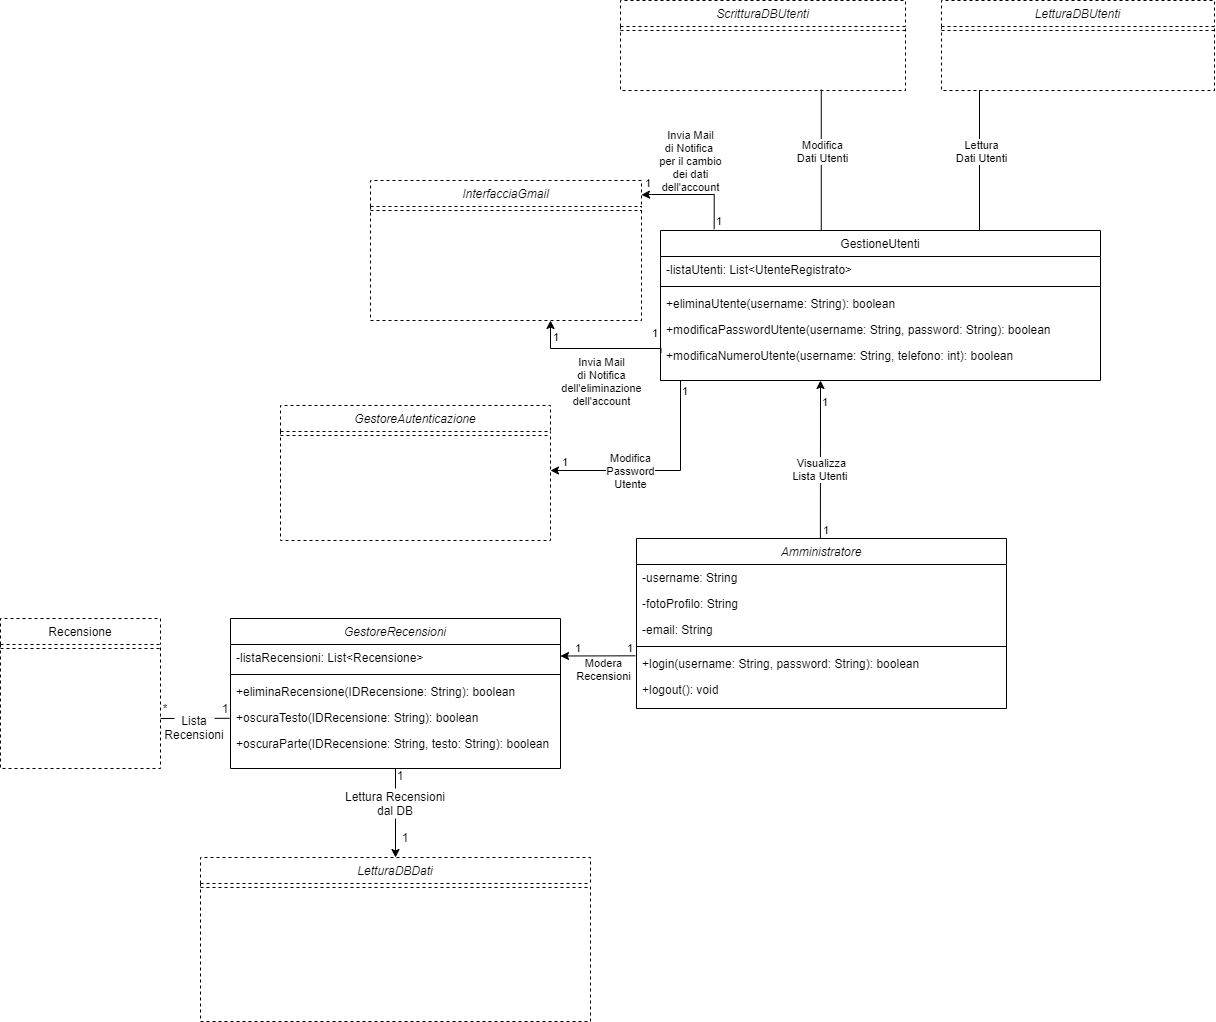

The diagram above was exported from draw.io. Its source (the exported page's mxGraphModel, read from the mxfile embedded in the PNG):
<mxGraphModel dx="1551" dy="2805" grid="1" gridSize="10" guides="1" tooltips="1" connect="1" arrows="1" fold="1" page="1" pageScale="1" pageWidth="1169" pageHeight="827" math="0" shadow="0">
  <root>
    <mxCell id="0" />
    <mxCell id="1" parent="0" />
    <mxCell id="0tFyw0LHYblFeLZDbkMH-388" value="GestioneUtenti" style="swimlane;fontStyle=0;align=center;verticalAlign=top;childLayout=stackLayout;horizontal=1;startSize=26;horizontalStack=0;resizeParent=1;resizeLast=0;collapsible=1;marginBottom=0;rounded=0;shadow=0;strokeWidth=1;" vertex="1" parent="1">
      <mxGeometry x="1200" y="-720" width="440" height="150" as="geometry">
        <mxRectangle x="1080" y="-1080" width="170" height="26" as="alternateBounds" />
      </mxGeometry>
    </mxCell>
    <mxCell id="0tFyw0LHYblFeLZDbkMH-389" value="-listaUtenti: List&lt;UtenteRegistrato&gt;" style="text;align=left;verticalAlign=top;spacingLeft=4;spacingRight=4;overflow=hidden;rotatable=0;points=[[0,0.5],[1,0.5]];portConstraint=eastwest;" vertex="1" parent="0tFyw0LHYblFeLZDbkMH-388">
      <mxGeometry y="26" width="440" height="26" as="geometry" />
    </mxCell>
    <mxCell id="0tFyw0LHYblFeLZDbkMH-390" value="" style="line;html=1;strokeWidth=1;align=left;verticalAlign=middle;spacingTop=-1;spacingLeft=3;spacingRight=3;rotatable=0;labelPosition=right;points=[];portConstraint=eastwest;" vertex="1" parent="0tFyw0LHYblFeLZDbkMH-388">
      <mxGeometry y="52" width="440" height="8" as="geometry" />
    </mxCell>
    <mxCell id="0tFyw0LHYblFeLZDbkMH-391" value="+eliminaUtente(username: String): boolean" style="text;align=left;verticalAlign=top;spacingLeft=4;spacingRight=4;overflow=hidden;rotatable=0;points=[[0,0.5],[1,0.5]];portConstraint=eastwest;" vertex="1" parent="0tFyw0LHYblFeLZDbkMH-388">
      <mxGeometry y="60" width="440" height="26" as="geometry" />
    </mxCell>
    <mxCell id="0tFyw0LHYblFeLZDbkMH-392" value="+modificaPasswordUtente(username: String, password: String): boolean" style="text;align=left;verticalAlign=top;spacingLeft=4;spacingRight=4;overflow=hidden;rotatable=0;points=[[0,0.5],[1,0.5]];portConstraint=eastwest;" vertex="1" parent="0tFyw0LHYblFeLZDbkMH-388">
      <mxGeometry y="86" width="440" height="26" as="geometry" />
    </mxCell>
    <mxCell id="0tFyw0LHYblFeLZDbkMH-393" value="+modificaNumeroUtente(username: String, telefono: int): boolean" style="text;align=left;verticalAlign=top;spacingLeft=4;spacingRight=4;overflow=hidden;rotatable=0;points=[[0,0.5],[1,0.5]];portConstraint=eastwest;" vertex="1" parent="0tFyw0LHYblFeLZDbkMH-388">
      <mxGeometry y="112" width="440" height="26" as="geometry" />
    </mxCell>
    <mxCell id="0tFyw0LHYblFeLZDbkMH-403" value="ScritturaDBUtenti" style="swimlane;fontStyle=2;align=center;verticalAlign=top;childLayout=stackLayout;horizontal=1;startSize=26;horizontalStack=0;resizeParent=1;resizeLast=0;collapsible=1;marginBottom=0;rounded=0;shadow=0;strokeWidth=1;dashed=1;" vertex="1" parent="1">
      <mxGeometry x="1160" y="-950" width="285" height="90" as="geometry">
        <mxRectangle x="625" y="-1170" width="160" height="26" as="alternateBounds" />
      </mxGeometry>
    </mxCell>
    <mxCell id="0tFyw0LHYblFeLZDbkMH-404" value="" style="line;html=1;strokeWidth=1;align=left;verticalAlign=middle;spacingTop=-1;spacingLeft=3;spacingRight=3;rotatable=0;labelPosition=right;points=[];portConstraint=eastwest;dashed=1;" vertex="1" parent="0tFyw0LHYblFeLZDbkMH-403">
      <mxGeometry y="26" width="285" height="8" as="geometry" />
    </mxCell>
    <mxCell id="0tFyw0LHYblFeLZDbkMH-408" value="GestoreAutenticazione" style="swimlane;fontStyle=2;align=center;verticalAlign=top;childLayout=stackLayout;horizontal=1;startSize=26;horizontalStack=0;resizeParent=1;resizeLast=0;collapsible=1;marginBottom=0;rounded=0;shadow=0;strokeWidth=1;dashed=1;" vertex="1" parent="1">
      <mxGeometry x="820" y="-545" width="270" height="135" as="geometry">
        <mxRectangle x="960" y="120" width="160" height="26" as="alternateBounds" />
      </mxGeometry>
    </mxCell>
    <mxCell id="0tFyw0LHYblFeLZDbkMH-412" value="" style="line;html=1;strokeWidth=1;align=left;verticalAlign=middle;spacingTop=-1;spacingLeft=3;spacingRight=3;rotatable=0;labelPosition=right;points=[];portConstraint=eastwest;dashed=1;" vertex="1" parent="0tFyw0LHYblFeLZDbkMH-408">
      <mxGeometry y="26" width="270" height="8" as="geometry" />
    </mxCell>
    <mxCell id="0tFyw0LHYblFeLZDbkMH-419" value="Amministratore" style="swimlane;fontStyle=2;align=center;verticalAlign=top;childLayout=stackLayout;horizontal=1;startSize=26;horizontalStack=0;resizeParent=1;resizeLast=0;collapsible=1;marginBottom=0;rounded=0;shadow=0;strokeWidth=1;" vertex="1" parent="1">
      <mxGeometry x="1176" y="-412" width="370" height="170" as="geometry">
        <mxRectangle x="960" y="120" width="160" height="26" as="alternateBounds" />
      </mxGeometry>
    </mxCell>
    <mxCell id="0tFyw0LHYblFeLZDbkMH-420" value="-username: String" style="text;align=left;verticalAlign=top;spacingLeft=4;spacingRight=4;overflow=hidden;rotatable=0;points=[[0,0.5],[1,0.5]];portConstraint=eastwest;" vertex="1" parent="0tFyw0LHYblFeLZDbkMH-419">
      <mxGeometry y="26" width="370" height="26" as="geometry" />
    </mxCell>
    <mxCell id="0tFyw0LHYblFeLZDbkMH-421" value="-fotoProfilo: String" style="text;align=left;verticalAlign=top;spacingLeft=4;spacingRight=4;overflow=hidden;rotatable=0;points=[[0,0.5],[1,0.5]];portConstraint=eastwest;" vertex="1" parent="0tFyw0LHYblFeLZDbkMH-419">
      <mxGeometry y="52" width="370" height="26" as="geometry" />
    </mxCell>
    <mxCell id="0tFyw0LHYblFeLZDbkMH-422" value="-email: String" style="text;align=left;verticalAlign=top;spacingLeft=4;spacingRight=4;overflow=hidden;rotatable=0;points=[[0,0.5],[1,0.5]];portConstraint=eastwest;" vertex="1" parent="0tFyw0LHYblFeLZDbkMH-419">
      <mxGeometry y="78" width="370" height="26" as="geometry" />
    </mxCell>
    <mxCell id="0tFyw0LHYblFeLZDbkMH-423" value="" style="line;html=1;strokeWidth=1;align=left;verticalAlign=middle;spacingTop=-1;spacingLeft=3;spacingRight=3;rotatable=0;labelPosition=right;points=[];portConstraint=eastwest;" vertex="1" parent="0tFyw0LHYblFeLZDbkMH-419">
      <mxGeometry y="104" width="370" height="8" as="geometry" />
    </mxCell>
    <mxCell id="0tFyw0LHYblFeLZDbkMH-424" value="+login(username: String, password: String): boolean" style="text;align=left;verticalAlign=top;spacingLeft=4;spacingRight=4;overflow=hidden;rotatable=0;points=[[0,0.5],[1,0.5]];portConstraint=eastwest;" vertex="1" parent="0tFyw0LHYblFeLZDbkMH-419">
      <mxGeometry y="112" width="370" height="26" as="geometry" />
    </mxCell>
    <mxCell id="0tFyw0LHYblFeLZDbkMH-425" value="+logout(): void" style="text;align=left;verticalAlign=top;spacingLeft=4;spacingRight=4;overflow=hidden;rotatable=0;points=[[0,0.5],[1,0.5]];portConstraint=eastwest;" vertex="1" parent="0tFyw0LHYblFeLZDbkMH-419">
      <mxGeometry y="138" width="370" height="26" as="geometry" />
    </mxCell>
    <mxCell id="0tFyw0LHYblFeLZDbkMH-442" value="LetturaDBUtenti" style="swimlane;fontStyle=2;align=center;verticalAlign=top;childLayout=stackLayout;horizontal=1;startSize=26;horizontalStack=0;resizeParent=1;resizeLast=0;collapsible=1;marginBottom=0;rounded=0;shadow=0;strokeWidth=1;dashed=1;" vertex="1" parent="1">
      <mxGeometry x="1481" y="-950" width="273" height="90" as="geometry">
        <mxRectangle x="260" y="-440" width="160" height="26" as="alternateBounds" />
      </mxGeometry>
    </mxCell>
    <mxCell id="0tFyw0LHYblFeLZDbkMH-443" value="" style="line;html=1;strokeWidth=1;align=left;verticalAlign=middle;spacingTop=-1;spacingLeft=3;spacingRight=3;rotatable=0;labelPosition=right;points=[];portConstraint=eastwest;dashed=1;" vertex="1" parent="0tFyw0LHYblFeLZDbkMH-442">
      <mxGeometry y="26" width="273" height="8" as="geometry" />
    </mxCell>
    <mxCell id="0tFyw0LHYblFeLZDbkMH-463" value="InterfacciaGmail" style="swimlane;fontStyle=2;align=center;verticalAlign=top;childLayout=stackLayout;horizontal=1;startSize=26;horizontalStack=0;resizeParent=1;resizeLast=0;collapsible=1;marginBottom=0;rounded=0;shadow=0;strokeWidth=1;dashed=1;" vertex="1" parent="1">
      <mxGeometry x="910" y="-770" width="271" height="140" as="geometry">
        <mxRectangle x="960" y="120" width="160" height="26" as="alternateBounds" />
      </mxGeometry>
    </mxCell>
    <mxCell id="0tFyw0LHYblFeLZDbkMH-467" value="" style="line;html=1;strokeWidth=1;align=left;verticalAlign=middle;spacingTop=-1;spacingLeft=3;spacingRight=3;rotatable=0;labelPosition=right;points=[];portConstraint=eastwest;dashed=1;" vertex="1" parent="0tFyw0LHYblFeLZDbkMH-463">
      <mxGeometry y="26" width="271" height="8" as="geometry" />
    </mxCell>
    <mxCell id="0tFyw0LHYblFeLZDbkMH-473" value="Recensione" style="swimlane;fontStyle=0;align=center;verticalAlign=top;childLayout=stackLayout;horizontal=1;startSize=26;horizontalStack=0;resizeParent=1;resizeLast=0;collapsible=1;marginBottom=0;rounded=0;shadow=0;strokeWidth=1;dashed=1;" vertex="1" parent="1">
      <mxGeometry x="540" y="-332" width="160" height="150" as="geometry">
        <mxRectangle x="340" y="380" width="170" height="26" as="alternateBounds" />
      </mxGeometry>
    </mxCell>
    <mxCell id="0tFyw0LHYblFeLZDbkMH-481" value="" style="line;html=1;strokeWidth=1;align=left;verticalAlign=middle;spacingTop=-1;spacingLeft=3;spacingRight=3;rotatable=0;labelPosition=right;points=[];portConstraint=eastwest;dashed=1;" vertex="1" parent="0tFyw0LHYblFeLZDbkMH-473">
      <mxGeometry y="26" width="160" height="8" as="geometry" />
    </mxCell>
    <mxCell id="0tFyw0LHYblFeLZDbkMH-592" style="edgeStyle=orthogonalEdgeStyle;rounded=0;orthogonalLoop=1;jettySize=auto;html=1;exitX=0.5;exitY=1;exitDx=0;exitDy=0;" edge="1" parent="1" source="0tFyw0LHYblFeLZDbkMH-503" target="0tFyw0LHYblFeLZDbkMH-585">
      <mxGeometry relative="1" as="geometry" />
    </mxCell>
    <mxCell id="0tFyw0LHYblFeLZDbkMH-503" value="GestoreRecensioni" style="swimlane;fontStyle=2;align=center;verticalAlign=top;childLayout=stackLayout;horizontal=1;startSize=26;horizontalStack=0;resizeParent=1;resizeLast=0;collapsible=1;marginBottom=0;rounded=0;shadow=0;strokeWidth=1;" vertex="1" parent="1">
      <mxGeometry x="770" y="-332" width="330" height="150" as="geometry">
        <mxRectangle x="860" y="-150" width="160" height="26" as="alternateBounds" />
      </mxGeometry>
    </mxCell>
    <mxCell id="0tFyw0LHYblFeLZDbkMH-504" value="-listaRecensioni: List&lt;Recensione&gt;" style="text;align=left;verticalAlign=top;spacingLeft=4;spacingRight=4;overflow=hidden;rotatable=0;points=[[0,0.5],[1,0.5]];portConstraint=eastwest;" vertex="1" parent="0tFyw0LHYblFeLZDbkMH-503">
      <mxGeometry y="26" width="330" height="26" as="geometry" />
    </mxCell>
    <mxCell id="0tFyw0LHYblFeLZDbkMH-505" value="" style="line;html=1;strokeWidth=1;align=left;verticalAlign=middle;spacingTop=-1;spacingLeft=3;spacingRight=3;rotatable=0;labelPosition=right;points=[];portConstraint=eastwest;" vertex="1" parent="0tFyw0LHYblFeLZDbkMH-503">
      <mxGeometry y="52" width="330" height="8" as="geometry" />
    </mxCell>
    <mxCell id="0tFyw0LHYblFeLZDbkMH-506" value="+eliminaRecensione(IDRecensione: String): boolean" style="text;align=left;verticalAlign=top;spacingLeft=4;spacingRight=4;overflow=hidden;rotatable=0;points=[[0,0.5],[1,0.5]];portConstraint=eastwest;" vertex="1" parent="0tFyw0LHYblFeLZDbkMH-503">
      <mxGeometry y="60" width="330" height="26" as="geometry" />
    </mxCell>
    <mxCell id="0tFyw0LHYblFeLZDbkMH-507" value="+oscuraTesto(IDRecensione: String): boolean" style="text;align=left;verticalAlign=top;spacingLeft=4;spacingRight=4;overflow=hidden;rotatable=0;points=[[0,0.5],[1,0.5]];portConstraint=eastwest;" vertex="1" parent="0tFyw0LHYblFeLZDbkMH-503">
      <mxGeometry y="86" width="330" height="26" as="geometry" />
    </mxCell>
    <mxCell id="0tFyw0LHYblFeLZDbkMH-508" value="+oscuraParte(IDRecensione: String, testo: String): boolean" style="text;align=left;verticalAlign=top;spacingLeft=4;spacingRight=4;overflow=hidden;rotatable=0;points=[[0,0.5],[1,0.5]];portConstraint=eastwest;" vertex="1" parent="0tFyw0LHYblFeLZDbkMH-503">
      <mxGeometry y="112" width="330" height="26" as="geometry" />
    </mxCell>
    <mxCell id="0tFyw0LHYblFeLZDbkMH-509" value="" style="endArrow=none;html=1;exitX=0;exitY=1;exitDx=0;exitDy=0;entryX=0.91;entryY=0.99;entryDx=0;entryDy=0;entryPerimeter=0;" edge="1" parent="1" source="0tFyw0LHYblFeLZDbkMH-510" target="0tFyw0LHYblFeLZDbkMH-511">
      <mxGeometry width="50" height="50" relative="1" as="geometry">
        <mxPoint x="700.4799999999998" y="-360.904" as="sourcePoint" />
        <mxPoint x="769" y="-231" as="targetPoint" />
      </mxGeometry>
    </mxCell>
    <mxCell id="0tFyw0LHYblFeLZDbkMH-510" value="*" style="text;html=1;strokeColor=none;fillColor=none;align=center;verticalAlign=middle;whiteSpace=wrap;rounded=0;" vertex="1" parent="1">
      <mxGeometry x="700" y="-252" width="10" height="20" as="geometry" />
    </mxCell>
    <mxCell id="0tFyw0LHYblFeLZDbkMH-511" value="1" style="text;html=1;strokeColor=none;fillColor=none;align=center;verticalAlign=middle;whiteSpace=wrap;rounded=0;" vertex="1" parent="1">
      <mxGeometry x="760" y="-252" width="10" height="20" as="geometry" />
    </mxCell>
    <mxCell id="0tFyw0LHYblFeLZDbkMH-512" value="Lista&lt;br&gt;Recensioni" style="text;html=1;strokeColor=none;align=center;verticalAlign=middle;whiteSpace=wrap;rounded=0;fillColor=#ffffff;" vertex="1" parent="1">
      <mxGeometry x="714" y="-233" width="40" height="20" as="geometry" />
    </mxCell>
    <mxCell id="0tFyw0LHYblFeLZDbkMH-513" value="" style="endArrow=classic;html=1;entryX=1;entryY=0.25;entryDx=0;entryDy=0;exitX=-0.003;exitY=0.512;exitDx=0;exitDy=0;exitPerimeter=0;" edge="1" parent="1" target="0tFyw0LHYblFeLZDbkMH-503">
      <mxGeometry relative="1" as="geometry">
        <mxPoint x="1174.8899999999994" y="-294.6880000000001" as="sourcePoint" />
        <mxPoint x="1080" y="498" as="targetPoint" />
      </mxGeometry>
    </mxCell>
    <mxCell id="0tFyw0LHYblFeLZDbkMH-514" value="Modera&lt;br&gt;Recensioni" style="edgeLabel;resizable=0;html=1;align=center;verticalAlign=middle;" connectable="0" vertex="1" parent="0tFyw0LHYblFeLZDbkMH-513">
      <mxGeometry relative="1" as="geometry">
        <mxPoint x="5" y="13" as="offset" />
      </mxGeometry>
    </mxCell>
    <mxCell id="0tFyw0LHYblFeLZDbkMH-515" value="1" style="edgeLabel;resizable=0;html=1;align=left;verticalAlign=bottom;" connectable="0" vertex="1" parent="0tFyw0LHYblFeLZDbkMH-513">
      <mxGeometry x="-1" relative="1" as="geometry">
        <mxPoint x="-10" as="offset" />
      </mxGeometry>
    </mxCell>
    <mxCell id="0tFyw0LHYblFeLZDbkMH-516" value="1" style="edgeLabel;resizable=0;html=1;align=right;verticalAlign=bottom;" connectable="0" vertex="1" parent="0tFyw0LHYblFeLZDbkMH-513">
      <mxGeometry x="1" relative="1" as="geometry">
        <mxPoint x="20" as="offset" />
      </mxGeometry>
    </mxCell>
    <mxCell id="0tFyw0LHYblFeLZDbkMH-517" value="1" style="text;html=1;strokeColor=none;fillColor=none;align=center;verticalAlign=middle;whiteSpace=wrap;rounded=0;" vertex="1" parent="1">
      <mxGeometry x="935" y="-185" width="10" height="20" as="geometry" />
    </mxCell>
    <mxCell id="0tFyw0LHYblFeLZDbkMH-518" value="Lettura Recensioni dal DB" style="text;html=1;strokeColor=none;align=center;verticalAlign=middle;whiteSpace=wrap;rounded=0;fillColor=#ffffff;" vertex="1" parent="1">
      <mxGeometry x="877.25" y="-162" width="115.5" height="30" as="geometry" />
    </mxCell>
    <mxCell id="0tFyw0LHYblFeLZDbkMH-543" value="" style="endArrow=none;html=1;endFill=0;startArrow=classic;startFill=1;entryX=0.497;entryY=-0.001;entryDx=0;entryDy=0;entryPerimeter=0;" edge="1" parent="1" target="0tFyw0LHYblFeLZDbkMH-419">
      <mxGeometry relative="1" as="geometry">
        <mxPoint x="1360" y="-570" as="sourcePoint" />
        <mxPoint x="1370" y="-280" as="targetPoint" />
      </mxGeometry>
    </mxCell>
    <mxCell id="0tFyw0LHYblFeLZDbkMH-544" value="Visualizza&lt;br&gt;Lista Utenti&amp;nbsp;" style="edgeLabel;resizable=0;html=1;align=center;verticalAlign=middle;" connectable="0" vertex="1" parent="0tFyw0LHYblFeLZDbkMH-543">
      <mxGeometry relative="1" as="geometry">
        <mxPoint y="10" as="offset" />
      </mxGeometry>
    </mxCell>
    <mxCell id="0tFyw0LHYblFeLZDbkMH-545" value="1" style="edgeLabel;resizable=0;html=1;align=left;verticalAlign=bottom;" connectable="0" vertex="1" parent="0tFyw0LHYblFeLZDbkMH-543">
      <mxGeometry x="-1" relative="1" as="geometry">
        <mxPoint y="30" as="offset" />
      </mxGeometry>
    </mxCell>
    <mxCell id="0tFyw0LHYblFeLZDbkMH-546" value="1" style="edgeLabel;resizable=0;html=1;align=right;verticalAlign=bottom;" connectable="0" vertex="1" parent="0tFyw0LHYblFeLZDbkMH-543">
      <mxGeometry x="1" relative="1" as="geometry">
        <mxPoint x="9" as="offset" />
      </mxGeometry>
    </mxCell>
    <mxCell id="0tFyw0LHYblFeLZDbkMH-547" value="" style="endArrow=classic;html=1;edgeStyle=orthogonalEdgeStyle;rounded=0;entryX=1;entryY=0.5;entryDx=0;entryDy=0;exitX=0;exitY=1;exitDx=0;exitDy=0;" edge="1" parent="1" source="0tFyw0LHYblFeLZDbkMH-388">
      <mxGeometry relative="1" as="geometry">
        <mxPoint x="1200" y="-480" as="sourcePoint" />
        <mxPoint x="1090" y="-480" as="targetPoint" />
        <Array as="points">
          <mxPoint x="1220" y="-570" />
          <mxPoint x="1220" y="-480" />
        </Array>
      </mxGeometry>
    </mxCell>
    <mxCell id="0tFyw0LHYblFeLZDbkMH-548" value="Modifica&lt;br&gt;Password&lt;br&gt;Utente" style="edgeLabel;resizable=0;html=1;align=center;verticalAlign=middle;" connectable="0" vertex="1" parent="0tFyw0LHYblFeLZDbkMH-547">
      <mxGeometry relative="1" as="geometry">
        <mxPoint x="-41" as="offset" />
      </mxGeometry>
    </mxCell>
    <mxCell id="0tFyw0LHYblFeLZDbkMH-549" value="1" style="edgeLabel;resizable=0;html=1;align=left;verticalAlign=bottom;" connectable="0" vertex="1" parent="0tFyw0LHYblFeLZDbkMH-547">
      <mxGeometry x="-1" relative="1" as="geometry">
        <mxPoint x="20" y="19" as="offset" />
      </mxGeometry>
    </mxCell>
    <mxCell id="0tFyw0LHYblFeLZDbkMH-550" value="1" style="edgeLabel;resizable=0;html=1;align=right;verticalAlign=bottom;" connectable="0" vertex="1" parent="0tFyw0LHYblFeLZDbkMH-547">
      <mxGeometry x="1" relative="1" as="geometry">
        <mxPoint x="18" as="offset" />
      </mxGeometry>
    </mxCell>
    <mxCell id="0tFyw0LHYblFeLZDbkMH-577" value="" style="endArrow=classic;html=1;exitX=0.122;exitY=-0.009;exitDx=0;exitDy=0;entryX=1;entryY=0.103;entryDx=0;entryDy=0;edgeStyle=orthogonalEdgeStyle;rounded=0;exitPerimeter=0;entryPerimeter=0;" edge="1" parent="1" source="0tFyw0LHYblFeLZDbkMH-388" target="0tFyw0LHYblFeLZDbkMH-463">
      <mxGeometry relative="1" as="geometry">
        <mxPoint x="1102.5" y="-890" as="sourcePoint" />
        <mxPoint x="1200" y="-781" as="targetPoint" />
        <Array as="points">
          <mxPoint x="1254" y="-756" />
          <mxPoint x="1191" y="-756" />
        </Array>
      </mxGeometry>
    </mxCell>
    <mxCell id="0tFyw0LHYblFeLZDbkMH-578" value="Invia Mail&lt;br&gt;di Notifica&amp;nbsp;&lt;br&gt;per il cambio&lt;br&gt;dei dati&lt;br&gt;dell'account" style="edgeLabel;resizable=0;html=1;align=center;verticalAlign=middle;" connectable="0" vertex="1" parent="0tFyw0LHYblFeLZDbkMH-577">
      <mxGeometry relative="1" as="geometry">
        <mxPoint x="-5" y="-34" as="offset" />
      </mxGeometry>
    </mxCell>
    <mxCell id="0tFyw0LHYblFeLZDbkMH-579" value="1" style="edgeLabel;resizable=0;html=1;align=left;verticalAlign=bottom;" connectable="0" vertex="1" parent="0tFyw0LHYblFeLZDbkMH-577">
      <mxGeometry x="-1" relative="1" as="geometry">
        <mxPoint as="offset" />
      </mxGeometry>
    </mxCell>
    <mxCell id="0tFyw0LHYblFeLZDbkMH-580" value="1" style="edgeLabel;resizable=0;html=1;align=right;verticalAlign=bottom;" connectable="0" vertex="1" parent="0tFyw0LHYblFeLZDbkMH-577">
      <mxGeometry x="1" relative="1" as="geometry">
        <mxPoint x="9" y="-4" as="offset" />
      </mxGeometry>
    </mxCell>
    <mxCell id="0tFyw0LHYblFeLZDbkMH-581" value="" style="endArrow=classic;html=1;exitX=0.001;exitY=0.4;exitDx=0;exitDy=0;edgeStyle=orthogonalEdgeStyle;rounded=0;exitPerimeter=0;" edge="1" parent="1" source="0tFyw0LHYblFeLZDbkMH-393">
      <mxGeometry relative="1" as="geometry">
        <mxPoint x="1152.6800000000003" y="-567.3499999999999" as="sourcePoint" />
        <mxPoint x="1090" y="-630" as="targetPoint" />
        <Array as="points">
          <mxPoint x="1200" y="-602" />
          <mxPoint x="1090" y="-602" />
        </Array>
      </mxGeometry>
    </mxCell>
    <mxCell id="0tFyw0LHYblFeLZDbkMH-582" value="Invia Mail&lt;br&gt;di Notifica&lt;br&gt;dell'eliminazione&lt;br&gt;dell'account" style="edgeLabel;resizable=0;html=1;align=center;verticalAlign=middle;" connectable="0" vertex="1" parent="0tFyw0LHYblFeLZDbkMH-581">
      <mxGeometry relative="1" as="geometry">
        <mxPoint x="7" y="32" as="offset" />
      </mxGeometry>
    </mxCell>
    <mxCell id="0tFyw0LHYblFeLZDbkMH-583" value="1" style="edgeLabel;resizable=0;html=1;align=left;verticalAlign=bottom;" connectable="0" vertex="1" parent="0tFyw0LHYblFeLZDbkMH-581">
      <mxGeometry x="-1" relative="1" as="geometry">
        <mxPoint x="-10" y="-12" as="offset" />
      </mxGeometry>
    </mxCell>
    <mxCell id="0tFyw0LHYblFeLZDbkMH-584" value="1" style="edgeLabel;resizable=0;html=1;align=left;verticalAlign=bottom;" connectable="0" vertex="1" parent="1">
      <mxGeometry x="1091" y="-604.9999999999999" as="geometry" />
    </mxCell>
    <mxCell id="0tFyw0LHYblFeLZDbkMH-585" value="LetturaDBDati" style="swimlane;fontStyle=2;align=center;verticalAlign=top;childLayout=stackLayout;horizontal=1;startSize=26;horizontalStack=0;resizeParent=1;resizeLast=0;collapsible=1;marginBottom=0;rounded=0;shadow=0;strokeWidth=1;dashed=1;" vertex="1" parent="1">
      <mxGeometry x="740" y="-93" width="390" height="164" as="geometry">
        <mxRectangle x="-140" y="400" width="160" height="26" as="alternateBounds" />
      </mxGeometry>
    </mxCell>
    <mxCell id="0tFyw0LHYblFeLZDbkMH-586" value="" style="line;html=1;strokeWidth=1;align=left;verticalAlign=middle;spacingTop=-1;spacingLeft=3;spacingRight=3;rotatable=0;labelPosition=right;points=[];portConstraint=eastwest;dashed=1;" vertex="1" parent="0tFyw0LHYblFeLZDbkMH-585">
      <mxGeometry y="26" width="390" height="8" as="geometry" />
    </mxCell>
    <mxCell id="0tFyw0LHYblFeLZDbkMH-593" value="1" style="text;html=1;strokeColor=none;fillColor=none;align=center;verticalAlign=middle;whiteSpace=wrap;rounded=0;" vertex="1" parent="1">
      <mxGeometry x="940" y="-123" width="10" height="20" as="geometry" />
    </mxCell>
    <mxCell id="0tFyw0LHYblFeLZDbkMH-594" value="" style="endArrow=none;html=1;exitX=0.725;exitY=0.004;exitDx=0;exitDy=0;exitPerimeter=0;" edge="1" parent="1" source="0tFyw0LHYblFeLZDbkMH-388">
      <mxGeometry width="50" height="50" relative="1" as="geometry">
        <mxPoint x="1420" y="-730" as="sourcePoint" />
        <mxPoint x="1519" y="-860.2325581395348" as="targetPoint" />
      </mxGeometry>
    </mxCell>
    <mxCell id="0tFyw0LHYblFeLZDbkMH-595" value="" style="endArrow=none;html=1;exitX=0.725;exitY=0.004;exitDx=0;exitDy=0;exitPerimeter=0;" edge="1" parent="1">
      <mxGeometry width="50" height="50" relative="1" as="geometry">
        <mxPoint x="1360.76" y="-719.9999999999999" as="sourcePoint" />
        <mxPoint x="1360.76" y="-860.8325581395349" as="targetPoint" />
      </mxGeometry>
    </mxCell>
    <mxCell id="0tFyw0LHYblFeLZDbkMH-596" value="Modifica&lt;br&gt;Dati Utenti" style="edgeLabel;resizable=0;html=1;align=center;verticalAlign=middle;" connectable="0" vertex="1" parent="1">
      <mxGeometry x="1361.0047788673871" y="-800.0000000000002" as="geometry" />
    </mxCell>
    <mxCell id="0tFyw0LHYblFeLZDbkMH-597" value="Lettura&lt;br&gt;Dati Utenti" style="edgeLabel;resizable=0;html=1;align=center;verticalAlign=middle;" connectable="0" vertex="1" parent="1">
      <mxGeometry x="1520.0047788673871" y="-800.0000000000002" as="geometry" />
    </mxCell>
  </root>
</mxGraphModel>